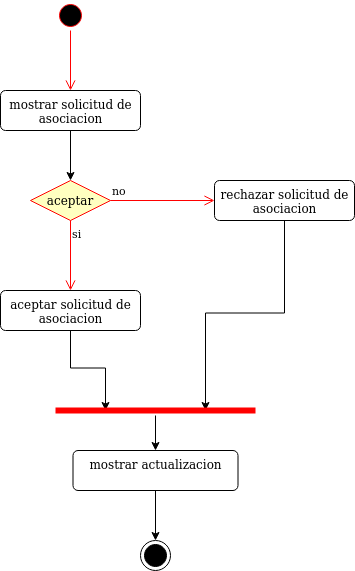

The diagram above was exported from draw.io. Its source (the exported page's mxGraphModel, read from the mxfile embedded in the PNG):
<mxGraphModel dx="1108" dy="426" grid="1" gridSize="10" guides="1" tooltips="1" connect="1" arrows="1" fold="1" page="1" pageScale="1" pageWidth="827" pageHeight="1169" math="0" shadow="0">
  <root>
    <mxCell id="0" />
    <mxCell id="1" parent="0" />
    <mxCell id="kHa67nHPtBKu3E46tj0a-1" value="" style="ellipse;html=1;shape=startState;fillColor=#000000;strokeColor=#ff0000;" parent="1" vertex="1">
      <mxGeometry x="185" y="170" width="30" height="30" as="geometry" />
    </mxCell>
    <mxCell id="kHa67nHPtBKu3E46tj0a-2" value="" style="edgeStyle=orthogonalEdgeStyle;html=1;verticalAlign=bottom;endArrow=open;endSize=8;strokeColor=#ff0000;entryX=0.5;entryY=0;entryDx=0;entryDy=0;" parent="1" source="kHa67nHPtBKu3E46tj0a-1" edge="1">
      <mxGeometry relative="1" as="geometry">
        <mxPoint x="200" y="260" as="targetPoint" />
      </mxGeometry>
    </mxCell>
    <mxCell id="kHa67nHPtBKu3E46tj0a-278" style="edgeStyle=orthogonalEdgeStyle;rounded=0;orthogonalLoop=1;jettySize=auto;html=1;exitX=0.5;exitY=1;exitDx=0;exitDy=0;entryX=0.5;entryY=0;entryDx=0;entryDy=0;" parent="1" source="kHa67nHPtBKu3E46tj0a-274" target="kHa67nHPtBKu3E46tj0a-302" edge="1">
      <mxGeometry relative="1" as="geometry">
        <mxPoint x="200" y="260" as="targetPoint" />
      </mxGeometry>
    </mxCell>
    <mxCell id="kHa67nHPtBKu3E46tj0a-274" value="&lt;div&gt;mostrar solicitud de &lt;br&gt;&lt;/div&gt;&lt;div&gt;asociacion&lt;br&gt;&lt;/div&gt;" style="html=1;align=center;verticalAlign=top;rounded=1;absoluteArcSize=1;arcSize=10;dashed=0;" parent="1" vertex="1">
      <mxGeometry x="130" y="260" width="140" height="40" as="geometry" />
    </mxCell>
    <mxCell id="kHa67nHPtBKu3E46tj0a-302" value="aceptar" style="rhombus;whiteSpace=wrap;html=1;fillColor=#ffffc0;strokeColor=#ff0000;" parent="1" vertex="1">
      <mxGeometry x="160.00000000000023" y="350" width="80" height="40" as="geometry" />
    </mxCell>
    <mxCell id="kHa67nHPtBKu3E46tj0a-303" value="no" style="edgeStyle=orthogonalEdgeStyle;html=1;align=left;verticalAlign=bottom;endArrow=open;endSize=8;strokeColor=#ff0000;entryX=0;entryY=0.5;entryDx=0;entryDy=0;" parent="1" source="kHa67nHPtBKu3E46tj0a-302" target="kHa67nHPtBKu3E46tj0a-305" edge="1">
      <mxGeometry x="-1" relative="1" as="geometry">
        <mxPoint x="340" y="370" as="targetPoint" />
      </mxGeometry>
    </mxCell>
    <mxCell id="kHa67nHPtBKu3E46tj0a-304" value="si" style="edgeStyle=orthogonalEdgeStyle;html=1;align=left;verticalAlign=top;endArrow=open;endSize=8;strokeColor=#ff0000;entryX=0.5;entryY=0;entryDx=0;entryDy=0;" parent="1" source="kHa67nHPtBKu3E46tj0a-302" target="kHa67nHPtBKu3E46tj0a-306" edge="1">
      <mxGeometry x="-1" relative="1" as="geometry">
        <mxPoint x="200" y="450" as="targetPoint" />
      </mxGeometry>
    </mxCell>
    <mxCell id="kHa67nHPtBKu3E46tj0a-308" style="edgeStyle=orthogonalEdgeStyle;rounded=0;orthogonalLoop=1;jettySize=auto;html=1;exitX=0.5;exitY=1;exitDx=0;exitDy=0;entryX=0.75;entryY=0.5;entryDx=0;entryDy=0;entryPerimeter=0;" parent="1" source="kHa67nHPtBKu3E46tj0a-305" target="kHa67nHPtBKu3E46tj0a-307" edge="1">
      <mxGeometry relative="1" as="geometry" />
    </mxCell>
    <mxCell id="kHa67nHPtBKu3E46tj0a-305" value="&lt;div&gt;rechazar solicitud de&lt;/div&gt;&lt;div&gt;asociacion&lt;br&gt;&lt;/div&gt;" style="html=1;align=center;verticalAlign=top;rounded=1;absoluteArcSize=1;arcSize=10;dashed=0;" parent="1" vertex="1">
      <mxGeometry x="344" y="350" width="140" height="40" as="geometry" />
    </mxCell>
    <mxCell id="kHa67nHPtBKu3E46tj0a-309" style="edgeStyle=orthogonalEdgeStyle;rounded=0;orthogonalLoop=1;jettySize=auto;html=1;exitX=0.5;exitY=1;exitDx=0;exitDy=0;entryX=0.25;entryY=0.5;entryDx=0;entryDy=0;entryPerimeter=0;" parent="1" source="kHa67nHPtBKu3E46tj0a-306" target="kHa67nHPtBKu3E46tj0a-307" edge="1">
      <mxGeometry relative="1" as="geometry" />
    </mxCell>
    <mxCell id="kHa67nHPtBKu3E46tj0a-306" value="&lt;div&gt;aceptar solicitud de&lt;/div&gt;&lt;div&gt;asociacion&lt;br&gt;&lt;/div&gt;" style="html=1;align=center;verticalAlign=top;rounded=1;absoluteArcSize=1;arcSize=10;dashed=0;" parent="1" vertex="1">
      <mxGeometry x="130" y="460" width="140" height="40" as="geometry" />
    </mxCell>
    <mxCell id="kHa67nHPtBKu3E46tj0a-319" style="edgeStyle=orthogonalEdgeStyle;rounded=0;orthogonalLoop=1;jettySize=auto;html=1;entryX=0.5;entryY=0;entryDx=0;entryDy=0;" parent="1" source="kHa67nHPtBKu3E46tj0a-307" target="kHa67nHPtBKu3E46tj0a-312" edge="1">
      <mxGeometry relative="1" as="geometry" />
    </mxCell>
    <mxCell id="kHa67nHPtBKu3E46tj0a-307" value="" style="shape=line;html=1;strokeWidth=6;strokeColor=#ff0000;" parent="1" vertex="1">
      <mxGeometry x="185" y="575" width="200" height="10" as="geometry" />
    </mxCell>
    <mxCell id="kHa67nHPtBKu3E46tj0a-318" style="edgeStyle=orthogonalEdgeStyle;rounded=0;orthogonalLoop=1;jettySize=auto;html=1;exitX=0.5;exitY=1;exitDx=0;exitDy=0;entryX=0.5;entryY=0;entryDx=0;entryDy=0;" parent="1" source="kHa67nHPtBKu3E46tj0a-312" target="kHa67nHPtBKu3E46tj0a-317" edge="1">
      <mxGeometry relative="1" as="geometry" />
    </mxCell>
    <mxCell id="kHa67nHPtBKu3E46tj0a-312" value="mostrar actualizacion" style="html=1;align=center;verticalAlign=top;rounded=1;absoluteArcSize=1;arcSize=10;dashed=0;" parent="1" vertex="1">
      <mxGeometry x="202.5" y="620" width="165" height="40" as="geometry" />
    </mxCell>
    <mxCell id="kHa67nHPtBKu3E46tj0a-317" value="" style="ellipse;html=1;shape=endState;fillColor=#000000;strokeColor=#000000;" parent="1" vertex="1">
      <mxGeometry x="270.0000000000002" y="710" width="30" height="30" as="geometry" />
    </mxCell>
  </root>
</mxGraphModel>